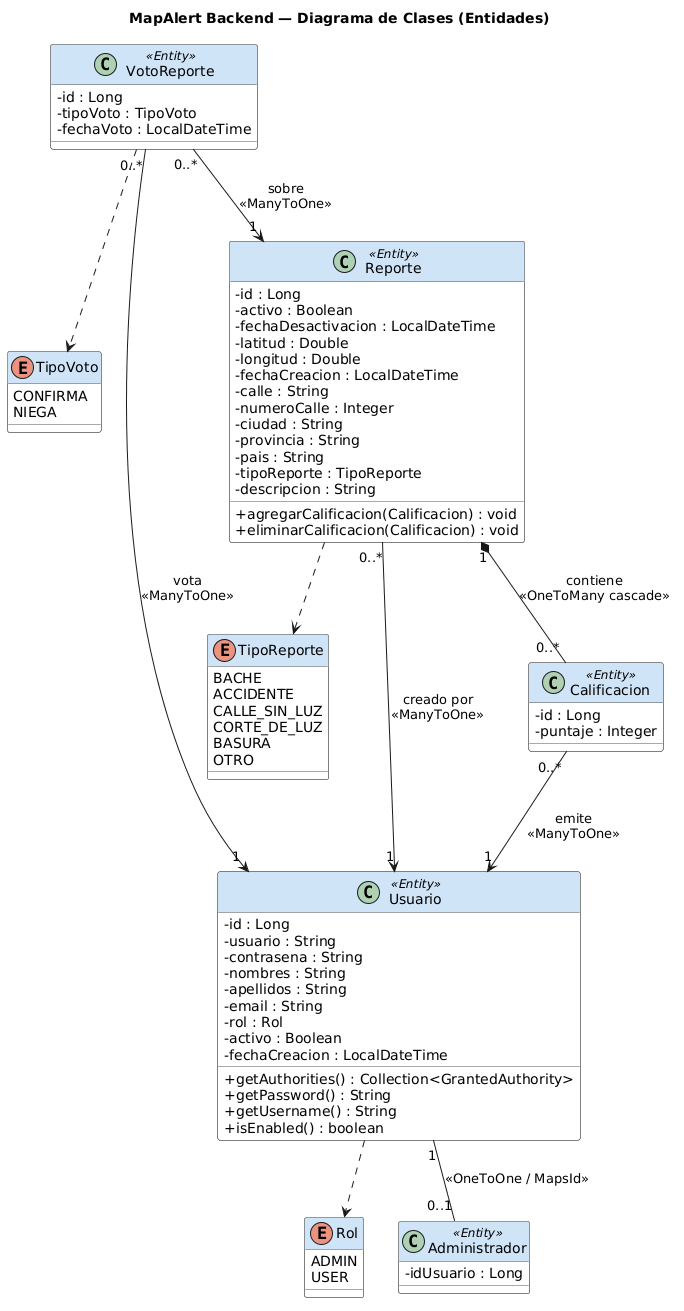

The diagram above was rendered by PlantUML. Its source (embedded in the PNG):
@startuml
title MapAlert Backend — Diagrama de Clases (Entidades)
skinparam classAttributeIconSize 0
skinparam class {
    BackgroundColor #FEFEFE
    BorderColor #555555
    HeaderBackgroundColor #D0E4F7
}
skinparam enum {
    BackgroundColor #FFF9C4
    BorderColor #F9A825
    HeaderBackgroundColor #FFF176
}

' ── ENUMS ──────────────────────────────
enum Rol {
    ADMIN
    USER
}

enum TipoReporte {
    BACHE
    ACCIDENTE
    CALLE_SIN_LUZ
    CORTE_DE_LUZ
    BASURA
    OTRO
}

enum TipoVoto {
    CONFIRMA
    NIEGA
}

' ── ENTITIES ───────────────────────────
class Usuario <<Entity>> {
    - id : Long
    - usuario : String
    - contrasena : String
    - nombres : String
    - apellidos : String
    - email : String
    - rol : Rol
    - activo : Boolean
    - fechaCreacion : LocalDateTime
    + getAuthorities() : Collection<GrantedAuthority>
    + getPassword() : String
    + getUsername() : String
    + isEnabled() : boolean
}

class Reporte <<Entity>> {
    - id : Long
    - activo : Boolean
    - fechaDesactivacion : LocalDateTime
    - latitud : Double
    - longitud : Double
    - fechaCreacion : LocalDateTime
    - calle : String
    - numeroCalle : Integer
    - ciudad : String
    - provincia : String
    - pais : String
    - tipoReporte : TipoReporte
    - descripcion : String
    + agregarCalificacion(Calificacion) : void
    + eliminarCalificacion(Calificacion) : void
}

class Calificacion <<Entity>> {
    - id : Long
    - puntaje : Integer
}

class VotoReporte <<Entity>> {
    - id : Long
    - tipoVoto : TipoVoto
    - fechaVoto : LocalDateTime
}

class Administrador <<Entity>> {
    - idUsuario : Long
}

' ── RELACIONES ─────────────────────────
Usuario        "1"    --     "0..1"  Administrador  : <<OneToOne / MapsId>>
Reporte        "0..*" -->    "1"     Usuario         : creado por\n<<ManyToOne>>
Calificacion   "0..*" -->    "1"     Usuario         : emite\n<<ManyToOne>>
VotoReporte    "0..*" -->    "1"     Usuario         : vota\n<<ManyToOne>>
Reporte        "1"    *--    "0..*"  Calificacion    : contiene\n<<OneToMany cascade>>
VotoReporte    "0..*" -->    "1"     Reporte         : sobre\n<<ManyToOne>>

Usuario      ..>  Rol
Reporte      ..>  TipoReporte
VotoReporte  ..>  TipoVoto
@enduml